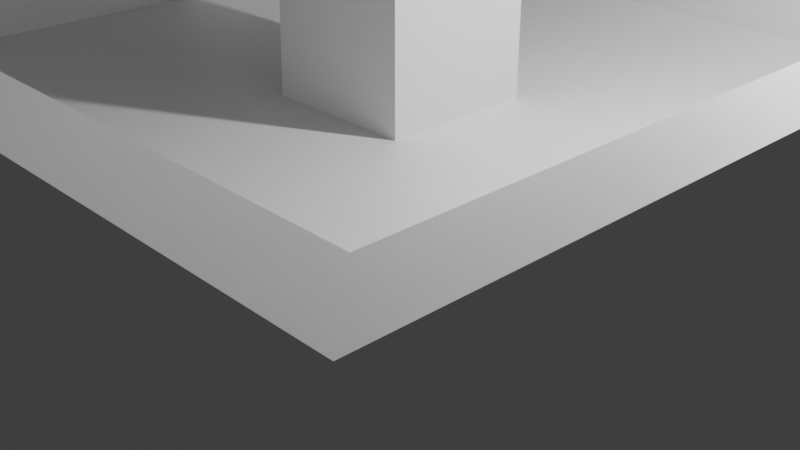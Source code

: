 # Source: Fountain.blend  (saved by Blender 3.5.10; exported with 4.5.12 LTS)
import bpy
from mathutils import Matrix  # noqa: F401  (used for matrix-valued properties, if any)

bpy.ops.wm.read_factory_settings(use_empty=True)
scene = bpy.context.scene
scene.name = 'Scene'

# ---- collections
col_collection = bpy.data.collections.new('Collection'); scene.collection.children.link(col_collection)

# ---- materials (node trees are filled in below, after node groups)
mat_material = bpy.data.materials.new('Material')
mat_material.alpha_threshold = 0.0
mat_material.use_transparent_shadow = False
mat_material.roughness = 0.5
mat_material.line_color = (0.0, 0.0, 0.0, 1.0)

# ---- material node trees
mat_material.use_nodes = True; mat_material.node_tree.nodes.clear()
_N = mat_material.node_tree.nodes; _L = mat_material.node_tree.links
n0 = _N.new('ShaderNodeOutputMaterial'); n0.name = 'Material Output'; n0.location = (300, 300)
n1 = _N.new('ShaderNodeBsdfPrincipled'); n1.name = 'Principled BSDF'; n1.location = (10, 300)
n1.distribution = 'GGX'
n1.subsurface_method = 'RANDOM_WALK_SKIN'
n1.inputs[3].default_value = 1.45
n1.inputs[27].default_value = (0.0, 0.0, 0.0, 1.0)
n1.inputs[28].default_value = 1.0
_L.new(n1.outputs[0], n0.inputs[0])
n0.is_active_output = True

# ---- world
world_world = bpy.data.worlds.new('World'); scene.world = world_world
world_world.use_nodes = True; world_world.node_tree.nodes.clear()
_N = world_world.node_tree.nodes; _L = world_world.node_tree.links
n0 = _N.new('ShaderNodeOutputWorld'); n0.name = 'World Output'; n0.location = (300, 300)
n1 = _N.new('ShaderNodeBackground'); n1.name = 'Background'; n1.location = (10, 300)
n1.inputs[0].default_value = (0.05088, 0.05088, 0.05088, 1.0)
_L.new(n1.outputs[0], n0.inputs[0])
n0.is_active_output = True
world_world.color = (0.05088, 0.05088, 0.05088)
world_world.use_sun_shadow = False
world_world.sun_shadow_jitter_overblur = 0.0

# ---- cameras
cam_camera = bpy.data.cameras.new('Camera')
cam_camera.clip_end = 100.0
cam_camera.ortho_scale = 7.314

# ---- lights
light_light = bpy.data.lights.new('Light', 'POINT')
light_light.transmission_factor = 0.0
light_light.energy = 1000.0
light_light.shadow_soft_size = 0.1
light_light.shadow_maximum_resolution = 0.006
light_light.use_absolute_resolution = True

# ---- meshes
me_cube = bpy.data.meshes.new('Cube')
me_cube.from_pydata([(0.4824, 0.5285, 7.813), (1.0, 1.0, -1.0), (0.4824, -0.5285, 7.813), (1.0, -1.0, -1.0), (-0.4427, 0.5285, 7.813), (-1.0, 1.0, -1.0), (-0.4427, -0.5285, 7.813), (-1.0, -1.0, -1.0), (1.0, -1.0, 1.951), (-1.0, -1.0, 1.951), (1.0, 1.0, 1.951), (-1.0, 1.0, 1.951), (0.893, -0.893, 1.951), (-0.893, -0.893, 1.951), (0.893, 0.893, 1.951), (-0.893, 0.893, 1.951), (0.893, -0.893, 0.3056), (-0.893, -0.893, 0.3056), (0.893, 0.893, 0.3056), (-0.893, 0.893, 0.3056), (0.159, -0.159, 0.3056), (-0.159, -0.159, 0.3056), (0.159, 0.159, 0.3056), (-0.159, 0.159, 0.3056), (-0.1193, -0.159, 7.328), (-0.1193, 0.159, 7.328), (0.159, -0.159, 7.328), (0.159, 0.159, 7.328), (-0.4427, -0.5285, 7.352), (0.4824, -0.5285, 7.352), (-0.4427, 0.5285, 7.352), (0.4824, 0.5285, 7.352)], [], [(0, 4, 6, 2), (3, 8, 9, 7), (7, 9, 11, 5), (5, 1, 3, 7), (1, 10, 8, 3), (5, 11, 10, 1), (12, 13, 9, 8), (14, 12, 8, 10), (13, 15, 11, 9), (15, 14, 10, 11), (15, 13, 17, 19), (26, 24, 21, 20), (24, 25, 23, 21), (12, 14, 18, 16), (20, 21, 17, 16), (22, 20, 16, 18), (21, 23, 19, 17), (23, 22, 18, 19), (25, 27, 22, 23), (13, 12, 16, 17), (27, 26, 20, 22), (14, 15, 19, 18), (31, 29, 26, 27), (30, 31, 27, 25), (28, 30, 25, 24), (29, 28, 24, 26), (2, 6, 28, 29), (6, 4, 30, 28), (4, 0, 31, 30), (0, 2, 29, 31)])
_uv = me_cube.uv_layers.new(name='UVMap')
_uv.uv.foreach_set('vector', [0.7301, 0.6051, 0.7699, 0.6051, 0.7699, 0.6449, 0.7301, 0.6449, 0.375, 0.75, 0.625, 0.75, 0.625, 1.0, 0.375, 1.0, 0.375, 0.0, 0.625, 0.0, 0.625, 0.25, 0.375, 0.25, 0.125, 0.5, 0.375, 0.5, 0.375, 0.75, 0.125, 0.75, 0.375, 0.5, 0.625, 0.5, 0.625, 0.75, 0.375, 0.75, 0.375, 0.25, 0.625, 0.25, 0.625, 0.5, 0.375, 0.5, 0.6384, 0.7366, 0.8616, 0.7366, 0.875, 0.75, 0.625, 0.75, 0.6384, 0.5134, 0.6384, 0.7366, 0.625, 0.75, 0.625, 0.5, 0.8616, 0.7366, 0.8616, 0.5134, 0.875, 0.5, 0.875, 0.75, 0.8616, 0.5134, 0.6384, 0.5134, 0.625, 0.5, 0.875, 0.5, 0.8616, 0.5134, 0.8616, 0.7366, 0.8616, 0.7366, 0.8616, 0.5134, 0.7301, 0.6449, 0.7699, 0.6449, 0.7699, 0.6449, 0.7301, 0.6449, 0.7699, 0.6449, 0.7699, 0.6051, 0.7699, 0.6051, 0.7699, 0.6449, 0.6384, 0.7366, 0.6384, 0.5134, 0.6384, 0.5134, 0.6384, 0.7366, 0.7301, 0.6449, 0.7699, 0.6449, 0.8616, 0.7366, 0.6384, 0.7366, 0.7301, 0.6051, 0.7301, 0.6449, 0.6384, 0.7366, 0.6384, 0.5134, 0.7699, 0.6449, 0.7699, 0.6051, 0.8616, 0.5134, 0.8616, 0.7366, 0.7699, 0.6051, 0.7301, 0.6051, 0.6384, 0.5134, 0.8616, 0.5134, 0.7699, 0.6051, 0.7301, 0.6051, 0.7301, 0.6051, 0.7699, 0.6051, 0.8616, 0.7366, 0.6384, 0.7366, 0.6384, 0.7366, 0.8616, 0.7366, 0.7301, 0.6051, 0.7301, 0.6449, 0.7301, 0.6449, 0.7301, 0.6051, 0.6384, 0.5134, 0.8616, 0.5134, 0.8616, 0.5134, 0.6384, 0.5134, 0.7301, 0.6051, 0.7301, 0.6449, 0.7301, 0.6449, 0.7301, 0.6051, 0.7699, 0.6051, 0.7301, 0.6051, 0.7301, 0.6051, 0.7699, 0.6051, 0.7699, 0.6449, 0.7699, 0.6051, 0.7699, 0.6051, 0.7699, 0.6449, 0.7301, 0.6449, 0.7699, 0.6449, 0.7699, 0.6449, 0.7301, 0.6449, 0.7301, 0.6449, 0.7699, 0.6449, 0.7699, 0.6449, 0.7301, 0.6449, 0.7699, 0.6449, 0.7699, 0.6051, 0.7699, 0.6051, 0.7699, 0.6449, 0.7699, 0.6051, 0.7301, 0.6051, 0.7301, 0.6051, 0.7699, 0.6051, 0.7301, 0.6051, 0.7301, 0.6449, 0.7301, 0.6449, 0.7301, 0.6051])
me_cube.materials.append(mat_material)
me_cube.use_mirror_vertex_groups = False
me_cube.update()

# ---- objects
ob_cube = bpy.data.objects.new('Cube', me_cube)
ob_light = bpy.data.objects.new('Light', light_light)
ob_camera = bpy.data.objects.new('Camera', cam_camera)

# ---- transforms, parenting, visibility, modifiers, constraints
ob_cube.location = (0.0, 0.0, 1.0)
ob_cube.scale = (5.0, 5.0, 1.0)
ob_cube.lock_rotations_4d = False
ob_cube.empty_display_type = 'ARROWS'
ob_cube.lineart.crease_threshold = 0.0
ob_light.location = (4.076, 1.005, 5.904)
ob_light.rotation_euler = (0.6503, 0.05522, 1.866)
ob_light.lock_rotations_4d = False
ob_light.empty_display_type = 'ARROWS'
ob_light.color = (0.0, 0.0, 0.0, 0.0)
ob_light.lineart.crease_threshold = 0.0
ob_camera.location = (7.359, -6.926, 4.958)
ob_camera.rotation_euler = (1.109, 0.0, 0.8149)
ob_camera.lock_rotations_4d = False
ob_camera.empty_display_type = 'ARROWS'
ob_camera.color = (0.0, 0.0, 0.0, 0.0)
ob_camera.display_type = 'WIRE'
ob_camera.lineart.crease_threshold = 0.0

# ---- collection membership
col_collection.objects.link(ob_cube)
col_collection.objects.link(ob_light)
col_collection.objects.link(ob_camera)

# ---- scene / render settings (as saved in the file)
scene.camera = ob_camera
scene.frame_start = 1; scene.frame_end = 250; scene.frame_set(1)
scene.render.engine = 'BLENDER_EEVEE_NEXT'
scene.cycles.sampling_pattern = 'TABULATED_SOBOL'
scene.view_settings.view_transform = 'Filmic'
bpy.context.view_layer.update()
